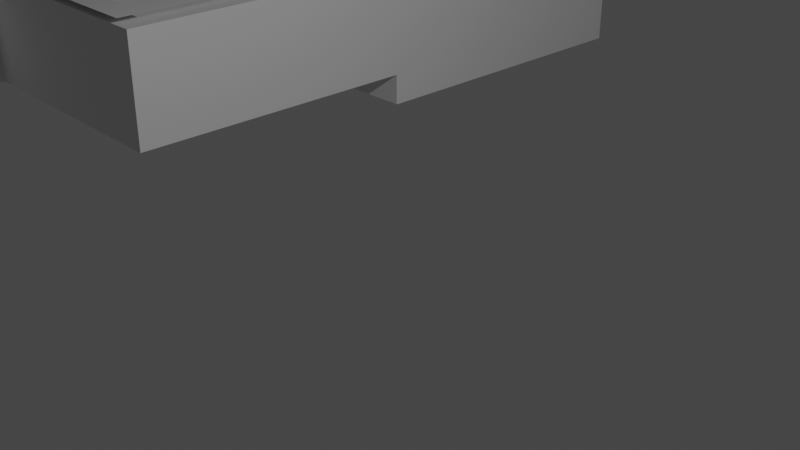 # Source: 0_0_3.blend  (saved by Blender 3.6.13; exported with 4.5.12 LTS)
import bpy
from mathutils import Matrix  # noqa: F401  (used for matrix-valued properties, if any)

bpy.ops.wm.read_factory_settings(use_empty=True)
scene = bpy.context.scene
scene.name = 'Scene'

# ---- collections
col_collection = bpy.data.collections.new('Collection'); scene.collection.children.link(col_collection)

# ---- world
world_world = bpy.data.worlds.new('World'); scene.world = world_world
world_world.use_nodes = True; world_world.node_tree.nodes.clear()
_N = world_world.node_tree.nodes; _L = world_world.node_tree.links
n0 = _N.new('ShaderNodeOutputWorld'); n0.name = 'World Output'; n0.location = (300, 300)
n1 = _N.new('ShaderNodeBackground'); n1.name = 'Background'; n1.location = (10, 300)
n1.inputs[0].default_value = (0.05088, 0.05088, 0.05088, 1.0)
_L.new(n1.outputs[0], n0.inputs[0])
n0.is_active_output = True
world_world.color = (0.05088, 0.05088, 0.05088)
world_world.use_sun_shadow = False
world_world.sun_shadow_jitter_overblur = 0.0

# ---- cameras
cam_camera = bpy.data.cameras.new('Camera')
cam_camera.clip_end = 100.0
cam_camera.ortho_scale = 7.314

# ---- lights
light_light = bpy.data.lights.new('Light', 'POINT')
light_light.transmission_factor = 0.0
light_light.energy = 1000.0
light_light.shadow_soft_size = 0.1
light_light.shadow_maximum_resolution = 0.006
light_light.use_absolute_resolution = True

# ---- meshes
me_003 = bpy.data.meshes.new('Площина.003')
me_003.from_pydata([(-1.0, -1.0, 0.0), (1.0, -1.0, 0.0), (-1.0, 1.0, 0.0), (1.0, 1.0, 0.0), (-1.0, 47.0, 0.0), (1.0, 47.0, 0.0), (-1.0, 49.0, 0.0), (1.0, 49.0, 0.0), (1.0, 47.0, 0.0), (1.0, 49.0, 0.0), (32.5, 47.0, 0.0), (32.5, 49.0, 0.0), (34.5, 47.0, 0.0), (34.5, 49.0, 0.0), (47.5, 47.0, 0.0), (47.5, 49.0, 0.0), (52.5, 47.0, 0.0), (52.5, 49.0, 0.0), (52.5, 47.0, 0.0), (52.5, 49.0, 0.0), (57.0, 47.0, 0.0), (57.0, 49.0, 0.0), (59.0, 47.0, 0.0), (59.0, 49.0, 0.0), (57.0, 24.5, 0.0), (59.0, 24.5, 0.0), (32.5, 24.5, 0.0), (34.5, 24.5, 0.0), (32.5, 22.5, 0.0), (34.5, 22.5, 0.0), (57.0, 22.5, 0.0), (59.0, 22.5, 0.0), (57.0, 22.5, 0.0), (59.0, 22.5, 0.0), (57.0, 22.5, 0.0), (59.0, 22.5, 0.0), (57.0, 22.5, 0.0), (59.0, 22.5, 0.0), (57.0, 1.0, 0.0), (59.0, 1.0, 0.0), (32.5, 1.0, 0.0), (34.5, 1.0, 0.0), (32.5, -1.0, 0.0), (34.5, -1.0, 0.0), (57.0, -1.0, 0.0), (59.0, -1.0, 0.0), (39.0, 1.0, 0.0), (39.0, -1.0, 0.0), (37.0, 1.0, 0.0), (37.0, -1.0, 0.0), (19.0, -1.0, 0.0), (19.0, 1.0, 0.0), (34.5, 1.0, 0.0), (34.5, -1.0, 0.0), (21.0, -1.0, 0.0), (21.0, 1.0, 0.0), (39.0, -9.0, 0.0), (37.0, -9.0, 0.0), (39.0, -11.0, 0.0), (37.0, -11.0, 0.0), (19.0, -1.0, 0.0), (21.0, -1.0, 0.0), (19.0, -9.0, 0.0), (21.0, -9.0, 0.0), (19.0, -11.0, 0.0), (21.0, -11.0, 0.0), (-1.0, 1.0, 0.0), (-1.0, -1.0, 0.0), (1.0, -1.0, 0.0), (1.0, 1.0, 0.0), (1.0, 47.0, 0.0), (-1.0, 47.0, 0.0), (1.0, 49.0, 0.0), (-1.0, 49.0, 0.0), (1.0, 47.0, 0.0), (1.0, 49.0, 0.0), (32.5, 47.0, 0.0), (32.5, 49.0, 0.0), (34.5, 47.0, 0.0), (34.5, 49.0, 0.0), (47.5, 47.0, 0.0), (47.5, 49.0, 0.0), (52.5, 47.0, 0.0), (52.5, 49.0, 0.0), (52.5, 47.0, 0.0), (52.5, 49.0, 0.0), (57.0, 47.0, 0.0), (57.0, 49.0, 0.0), (59.0, 47.0, 0.0), (59.0, 49.0, 0.0), (57.0, 24.5, 0.0), (59.0, 24.5, 0.0), (32.5, 24.5, 0.0), (34.5, 24.5, 0.0), (32.5, 22.5, 0.0), (34.5, 22.5, 0.0), (57.0, 22.5, 0.0), (59.0, 22.5, 0.0), (57.0, 22.5, 0.0), (59.0, 22.5, 0.0), (57.0, 22.5, 0.0), (59.0, 22.5, 0.0), (57.0, 22.5, 0.0), (59.0, 22.5, 0.0), (57.0, 1.0, 0.0), (59.0, 1.0, 0.0), (32.5, 1.0, 0.0), (34.5, 1.0, 0.0), (32.5, -1.0, 0.0), (34.5, -1.0, 0.0), (57.0, -1.0, 0.0), (59.0, -1.0, 0.0), (39.0, 1.0, 0.0), (39.0, -1.0, 0.0), (37.0, 1.0, 0.0), (37.0, -1.0, 0.0), (19.0, -1.0, 0.0), (19.0, 1.0, 0.0), (34.5, 1.0, 0.0), (34.5, -1.0, 0.0), (21.0, -1.0, 0.0), (21.0, 1.0, 0.0), (37.0, -9.0, 0.0), (39.0, -9.0, 0.0), (37.0, -11.0, 0.0), (39.0, -11.0, 0.0), (19.0, -1.0, 0.0), (21.0, -1.0, 0.0), (19.0, -9.0, 0.0), (21.0, -9.0, 0.0), (19.0, -11.0, 0.0), (21.0, -11.0, 0.0), (-1.0, 1.0, 5.0), (-1.0, -1.0, 5.0), (1.0, -1.0, 5.0), (1.0, 1.0, 5.0), (1.0, 47.0, 5.0), (-1.0, 47.0, 5.0), (1.0, 49.0, 5.0), (-1.0, 49.0, 5.0), (1.0, 47.0, 5.0), (1.0, 49.0, 5.0), (32.5, 47.0, 5.0), (32.5, 49.0, 5.0), (34.5, 47.0, 5.0), (34.5, 49.0, 5.0), (47.5, 47.0, 5.0), (47.5, 49.0, 5.0), (52.5, 47.0, 5.0), (52.5, 49.0, 5.0), (52.5, 47.0, 5.0), (52.5, 49.0, 5.0), (57.0, 47.0, 5.0), (57.0, 49.0, 5.0), (59.0, 47.0, 5.0), (59.0, 49.0, 5.0), (57.0, 24.5, 5.0), (59.0, 24.5, 5.0), (32.5, 24.5, 5.0), (34.5, 24.5, 5.0), (32.5, 22.5, 5.0), (34.5, 22.5, 5.0), (57.0, 22.5, 5.0), (59.0, 22.5, 5.0), (57.0, 22.5, 5.0), (59.0, 22.5, 5.0), (57.0, 22.5, 5.0), (59.0, 22.5, 5.0), (57.0, 22.5, 5.0), (59.0, 22.5, 5.0), (57.0, 1.0, 5.0), (59.0, 1.0, 5.0), (32.5, 1.0, 5.0), (34.5, 1.0, 5.0), (32.5, -1.0, 5.0), (34.5, -1.0, 5.0), (57.0, -1.0, 5.0), (59.0, -1.0, 5.0), (39.0, 1.0, 5.0), (39.0, -1.0, 5.0), (37.0, 1.0, 5.0), (37.0, -1.0, 5.0), (19.0, -1.0, 5.0), (19.0, 1.0, 5.0), (34.5, 1.0, 5.0), (34.5, -1.0, 5.0), (21.0, -1.0, 5.0), (21.0, 1.0, 5.0), (37.0, -9.0, 5.0), (39.0, -9.0, 5.0), (37.0, -11.0, 5.0), (39.0, -11.0, 5.0), (19.0, -1.0, 5.0), (21.0, -1.0, 5.0), (19.0, -9.0, 5.0), (21.0, -9.0, 5.0), (19.0, -11.0, 5.0), (21.0, -11.0, 5.0), (-1.0, 1.0, 6.25), (-1.0, -1.0, 6.25), (1.0, -1.0, 6.25), (1.0, 1.0, 6.25), (1.0, 47.0, 6.25), (-1.0, 47.0, 6.25), (1.0, 49.0, 6.25), (-1.0, 49.0, 6.25), (1.0, 47.0, 6.25), (1.0, 49.0, 6.25), (32.5, 47.0, 6.25), (32.5, 49.0, 6.25), (34.5, 47.0, 6.25), (34.5, 49.0, 6.25), (47.5, 47.0, 6.25), (47.5, 49.0, 6.25), (52.5, 47.0, 6.25), (52.5, 49.0, 6.25), (52.5, 47.0, 6.25), (52.5, 49.0, 6.25), (57.0, 47.0, 6.25), (57.0, 49.0, 6.25), (59.0, 47.0, 6.25), (59.0, 49.0, 6.25), (57.0, 24.5, 6.25), (59.0, 24.5, 6.25), (32.5, 24.5, 6.25), (34.5, 24.5, 6.25), (32.5, 22.5, 6.25), (34.5, 22.5, 6.25), (57.0, 22.5, 6.25), (59.0, 22.5, 6.25), (57.0, 22.5, 6.25), (59.0, 22.5, 6.25), (57.0, 22.5, 6.25), (59.0, 22.5, 6.25), (57.0, 22.5, 6.25), (59.0, 22.5, 6.25), (57.0, 1.0, 6.25), (59.0, 1.0, 6.25), (32.5, 1.0, 6.25), (34.5, 1.0, 6.25), (32.5, -1.0, 6.25), (34.5, -1.0, 6.25), (57.0, -1.0, 6.25), (59.0, -1.0, 6.25), (39.0, 1.0, 6.25), (39.0, -1.0, 6.25), (37.0, 1.0, 6.25), (37.0, -1.0, 6.25), (19.0, -1.0, 6.25), (19.0, 1.0, 6.25), (34.5, 1.0, 6.25), (34.5, -1.0, 6.25), (21.0, -1.0, 6.25), (21.0, 1.0, 6.25), (37.0, -9.0, 6.25), (39.0, -9.0, 6.25), (37.0, -11.0, 6.25), (39.0, -11.0, 6.25), (19.0, -1.0, 6.25), (21.0, -1.0, 6.25), (19.0, -9.0, 6.25), (21.0, -9.0, 6.25), (19.0, -11.0, 6.25), (21.0, -11.0, 6.25), (3.826, 3.712, 6.25), (5.86, 3.712, 6.25), (3.826, 5.746, 6.25), (5.86, 5.746, 6.25)], [], [(0, 2, 3, 1), (2, 4, 5, 3), (4, 6, 7, 5), (7, 9, 8, 5), (9, 11, 10, 8), (11, 13, 12, 10), (13, 15, 14, 12), (17, 19, 18, 16), (19, 21, 20, 18), (21, 23, 22, 20), (22, 25, 24, 20), (12, 27, 26, 10), (27, 29, 28, 26), (25, 31, 30, 24), (30, 29, 27, 24), (31, 33, 32, 30), (33, 35, 34, 32), (35, 37, 36, 34), (37, 39, 38, 36), (29, 41, 40, 28), (41, 43, 42, 40), (39, 45, 44, 38), (44, 47, 46, 38), (47, 49, 48, 46), (49, 43, 41, 48), (3, 51, 50, 1), (51, 55, 54, 50), (42, 53, 52, 40), (55, 40, 42, 54), (47, 56, 57, 49), (56, 58, 59, 57), (54, 61, 60, 50), (61, 63, 62, 60), (63, 65, 64, 62), (63, 57, 59, 65), (75, 72, 138, 141), (108, 109, 175, 174), (123, 113, 179, 189), (86, 90, 156, 152), (94, 106, 172, 160), (91, 88, 154, 157), (107, 95, 161, 173), (120, 108, 174, 186), (73, 71, 137, 139), (106, 121, 187, 172), (72, 73, 139, 138), (102, 104, 170, 168), (106, 118, 184, 172), (69, 70, 136, 135), (89, 87, 153, 155), (105, 103, 169, 171), (119, 108, 174, 185), (71, 66, 132, 137), (88, 89, 155, 154), (84, 86, 152, 150), (100, 102, 168, 166), (121, 117, 183, 187), (87, 85, 151, 153), (103, 101, 167, 169), (118, 119, 185, 184), (67, 68, 134, 133), (82, 84, 150, 148), (98, 100, 166, 164), (68, 116, 182, 134), (66, 67, 133, 132), (85, 83, 149, 151), (101, 99, 165, 167), (117, 69, 135, 183), (131, 124, 190, 197), (122, 129, 195, 188), (148, 146, 147, 149), (57, 63, 129, 122), (65, 59, 124, 131), (51, 3, 69, 117), (35, 33, 99, 101), (19, 17, 83, 85), (2, 0, 67, 66), (1, 50, 116, 68), (32, 34, 100, 98), (16, 18, 84, 82), (0, 1, 68, 67), (52, 53, 119, 118), (37, 35, 101, 103), (21, 19, 85, 87), (55, 51, 117, 121), (34, 36, 102, 100), (18, 20, 86, 84), (22, 23, 89, 88), (4, 2, 66, 71), (53, 42, 108, 119), (39, 37, 103, 105), (23, 21, 87, 89), (3, 5, 70, 69), (40, 52, 118, 106), (36, 38, 104, 102), (7, 6, 73, 72), (40, 55, 121, 106), (6, 4, 71, 73), (54, 42, 108, 120), (41, 29, 95, 107), (25, 22, 88, 91), (28, 40, 106, 94), (20, 24, 90, 86), (56, 47, 113, 123), (42, 43, 109, 108), (9, 7, 72, 75), (49, 57, 122, 115), (27, 12, 78, 93), (5, 8, 74, 70), (59, 58, 125, 124), (10, 26, 92, 76), (58, 56, 123, 125), (44, 45, 111, 110), (11, 9, 75, 77), (45, 39, 105, 111), (8, 10, 76, 74), (26, 28, 94, 92), (61, 54, 120, 127), (13, 11, 77, 79), (50, 60, 126, 116), (47, 44, 110, 113), (31, 25, 91, 97), (38, 46, 112, 104), (63, 61, 127, 129), (29, 30, 96, 95), (15, 13, 79, 81), (60, 62, 128, 126), (24, 27, 93, 90), (12, 14, 80, 78), (64, 65, 131, 130), (46, 48, 114, 112), (43, 49, 115, 109), (33, 31, 97, 99), (62, 64, 130, 128), (48, 41, 107, 114), (30, 32, 98, 96), (188, 195, 261, 254), (146, 148, 214, 212), (162, 164, 230, 228), (180, 173, 239, 246), (194, 196, 262, 260), (149, 147, 213, 215), (165, 163, 229, 231), (175, 181, 247, 241), (178, 180, 246, 244), (196, 197, 263, 262), (144, 146, 212, 210), (156, 159, 225, 222), (192, 194, 260, 258), (147, 145, 211, 213), (161, 162, 228, 227), (195, 193, 259, 261), (170, 178, 244, 236), (163, 157, 223, 229), (179, 176, 242, 245), (182, 192, 258, 248), (145, 143, 209, 211), (193, 186, 252, 259), (158, 160, 226, 224), (140, 142, 208, 206), (177, 171, 237, 243), (143, 141, 207, 209), (176, 177, 243, 242), (191, 189, 255, 257), (142, 158, 224, 208), (190, 191, 257, 256), (136, 140, 206, 202), (159, 144, 210, 225), (181, 188, 254, 247), (141, 138, 204, 207), (174, 175, 241, 240), (189, 179, 245, 255), (115, 122, 188, 181), (93, 78, 144, 159), (70, 74, 140, 136), (124, 125, 191, 190), (76, 92, 158, 142), (125, 123, 189, 191), (110, 111, 177, 176), (77, 75, 141, 143), (111, 105, 171, 177), (74, 76, 142, 140), (92, 94, 160, 158), (127, 120, 186, 193), (79, 77, 143, 145), (116, 126, 192, 182), (113, 110, 176, 179), (97, 91, 157, 163), (104, 112, 178, 170), (129, 127, 193, 195), (95, 96, 162, 161), (81, 79, 145, 147), (126, 128, 194, 192), (90, 93, 159, 156), (78, 80, 146, 144), (130, 131, 197, 196), (112, 114, 180, 178), (109, 115, 181, 175), (99, 97, 163, 165), (82, 148, 149, 83), (128, 130, 196, 194), (114, 107, 173, 180), (96, 98, 164, 162), (199, 200, 201, 198), (198, 201, 202, 203), (203, 202, 204, 205), (204, 202, 206, 207), (207, 206, 208, 209), (209, 208, 210, 211), (211, 210, 212, 213), (213, 212, 214, 215), (215, 214, 216, 217), (217, 216, 218, 219), (219, 218, 220, 221), (220, 218, 222, 223), (210, 208, 224, 225), (225, 224, 226, 227), (223, 222, 228, 229), (228, 222, 225, 227), (229, 228, 230, 231), (231, 230, 232, 233), (233, 232, 234, 235), (235, 234, 236, 237), (227, 226, 238, 239), (239, 238, 240, 241), (237, 236, 242, 243), (242, 236, 244, 245), (245, 244, 246, 247), (247, 246, 239, 241), (201, 200, 248, 249), (249, 248, 252, 253), (240, 238, 250, 251), (253, 252, 240, 238), (245, 247, 254, 255), (255, 254, 256, 257), (252, 248, 258, 259), (259, 258, 260, 261), (261, 260, 262, 263), (261, 263, 256, 254), (197, 190, 256, 263), (183, 135, 201, 249), (167, 165, 231, 233), (151, 149, 215, 217), (132, 133, 199, 198), (134, 182, 248, 200), (164, 166, 232, 230), (148, 150, 216, 214), (133, 134, 200, 199), (184, 185, 251, 250), (169, 167, 233, 235), (153, 151, 217, 219), (187, 183, 249, 253), (166, 168, 234, 232), (150, 152, 218, 216), (154, 155, 221, 220), (137, 132, 198, 203), (185, 174, 240, 251), (171, 169, 235, 237), (155, 153, 219, 221), (135, 136, 202, 201), (172, 184, 250, 238), (168, 170, 236, 234), (138, 139, 205, 204), (172, 187, 253, 238), (139, 137, 203, 205), (186, 174, 240, 252), (173, 161, 227, 239), (157, 154, 220, 223), (160, 172, 238, 226), (152, 156, 222, 218), (146, 80, 81, 147), (210, 225, 222, 218, 216, 214, 212), (144, 159, 156, 152, 150, 148, 146)])
_uv = me_003.uv_layers.new(name='UVКарта')
_uv.uv.foreach_set('vector', [0.0, 0.0, 0.0, 1.0, 1.0, 1.0, 1.0, 0.0, 0.0, 1.0, 0.0, 1.0, 1.0, 1.0, 1.0, 1.0, 0.0, 1.0, 0.0, 1.0, 1.0, 1.0, 1.0, 1.0, 1.0, 1.0, 1.0, 1.0, 1.0, 1.0, 1.0, 1.0, 1.0, 1.0, 1.0, 1.0, 1.0, 1.0, 1.0, 1.0, 1.0, 1.0, 1.0, 1.0, 1.0, 1.0, 1.0, 1.0, 1.0, 1.0, 1.0, 1.0, 1.0, 1.0, 1.0, 1.0, 1.0, 1.0, 1.0, 1.0, 1.0, 1.0, 1.0, 1.0, 1.0, 1.0, 1.0, 1.0, 1.0, 1.0, 1.0, 1.0, 1.0, 1.0, 1.0, 1.0, 1.0, 1.0, 1.0, 1.0, 1.0, 1.0, 1.0, 1.0, 1.0, 1.0, 1.0, 1.0, 1.0, 1.0, 1.0, 1.0, 1.0, 1.0, 1.0, 1.0, 1.0, 1.0, 1.0, 1.0, 1.0, 1.0, 1.0, 1.0, 1.0, 1.0, 1.0, 1.0, 1.0, 1.0, 1.0, 1.0, 1.0, 1.0, 1.0, 1.0, 1.0, 1.0, 1.0, 1.0, 1.0, 1.0, 1.0, 1.0, 1.0, 1.0, 1.0, 1.0, 1.0, 1.0, 1.0, 1.0, 1.0, 1.0, 1.0, 1.0, 1.0, 1.0, 1.0, 1.0, 1.0, 1.0, 1.0, 1.0, 1.0, 1.0, 1.0, 1.0, 1.0, 1.0, 1.0, 1.0, 1.0, 1.0, 1.0, 1.0, 1.0, 1.0, 1.0, 1.0, 1.0, 1.0, 1.0, 1.0, 1.0, 1.0, 1.0, 1.0, 1.0, 1.0, 1.0, 1.0, 1.0, 1.0, 1.0, 1.0, 1.0, 1.0, 1.0, 1.0, 1.0, 1.0, 1.0, 1.0, 1.0, 1.0, 1.0, 1.0, 1.0, 1.0, 1.0, 1.0, 1.0, 1.0, 1.0, 1.0, 1.0, 1.0, 1.0, 1.0, 1.0, 1.0, 1.0, 1.0, 1.0, 0.0, 1.0, 0.0, 1.0, 1.0, 1.0, 1.0, 1.0, 0.0, 1.0, 0.0, 1.0, 1.0, 1.0, 1.0, 1.0, 1.0, 1.0, 1.0, 1.0, 1.0, 1.0, 1.0, 1.0, 1.0, 1.0, 0.0, 1.0, 1.0, 1.0, 1.0, 1.0, 1.0, 1.0, 1.0, 1.0, 1.0, 1.0, 1.0, 1.0, 1.0, 1.0, 1.0, 1.0, 0.0, 1.0, 0.0, 1.0, 0.0, 1.0, 0.0, 1.0, 0.0, 1.0, 0.0, 1.0, 0.0, 1.0, 0.0, 1.0, 0.0, 1.0, 0.0, 1.0, 0.0, 1.0, 0.0, 1.0, 0.0, 1.0, 1.0, 1.0, 1.0, 1.0, 0.0, 1.0, 1.0, 1.0, 1.0, 1.0, 1.0, 1.0, 1.0, 1.0, 1.0, 1.0, 1.0, 1.0, 1.0, 1.0, 1.0, 1.0, 1.0, 1.0, 1.0, 1.0, 1.0, 1.0, 1.0, 1.0, 1.0, 1.0, 1.0, 1.0, 1.0, 1.0, 1.0, 1.0, 1.0, 1.0, 1.0, 1.0, 1.0, 1.0, 1.0, 1.0, 1.0, 1.0, 1.0, 1.0, 1.0, 1.0, 1.0, 1.0, 1.0, 1.0, 1.0, 1.0, 1.0, 1.0, 1.0, 1.0, 0.0, 1.0, 1.0, 1.0, 1.0, 1.0, 0.0, 0.0, 1.0, 0.0, 1.0, 0.0, 1.0, 0.0, 1.0, 1.0, 1.0, 1.0, 1.0, 1.0, 1.0, 1.0, 1.0, 1.0, 1.0, 0.0, 1.0, 0.0, 1.0, 1.0, 1.0, 1.0, 1.0, 1.0, 1.0, 1.0, 1.0, 1.0, 1.0, 1.0, 1.0, 1.0, 1.0, 1.0, 1.0, 1.0, 1.0, 1.0, 1.0, 1.0, 1.0, 1.0, 1.0, 1.0, 1.0, 1.0, 1.0, 1.0, 1.0, 1.0, 1.0, 1.0, 1.0, 1.0, 1.0, 1.0, 1.0, 1.0, 1.0, 1.0, 1.0, 1.0, 1.0, 1.0, 1.0, 1.0, 1.0, 1.0, 1.0, 0.0, 1.0, 0.0, 1.0, 0.0, 1.0, 0.0, 1.0, 1.0, 1.0, 1.0, 1.0, 1.0, 1.0, 1.0, 1.0, 1.0, 1.0, 1.0, 1.0, 1.0, 1.0, 1.0, 1.0, 1.0, 1.0, 1.0, 1.0, 1.0, 1.0, 1.0, 1.0, 1.0, 1.0, 1.0, 1.0, 1.0, 1.0, 1.0, 1.0, 1.0, 1.0, 1.0, 1.0, 1.0, 1.0, 1.0, 1.0, 1.0, 1.0, 1.0, 1.0, 1.0, 1.0, 1.0, 1.0, 1.0, 1.0, 1.0, 1.0, 1.0, 1.0, 1.0, 1.0, 0.0, 0.0, 1.0, 0.0, 1.0, 0.0, 0.0, 0.0, 1.0, 1.0, 1.0, 1.0, 1.0, 1.0, 1.0, 1.0, 1.0, 1.0, 1.0, 1.0, 1.0, 1.0, 1.0, 1.0, 1.0, 0.0, 1.0, 0.0, 1.0, 0.0, 1.0, 0.0, 0.0, 1.0, 0.0, 0.0, 0.0, 0.0, 0.0, 1.0, 1.0, 1.0, 1.0, 1.0, 1.0, 1.0, 1.0, 1.0, 1.0, 1.0, 1.0, 1.0, 1.0, 1.0, 1.0, 1.0, 1.0, 1.0, 1.0, 1.0, 1.0, 1.0, 1.0, 1.0, 1.0, 0.0, 1.0, 1.0, 1.0, 1.0, 1.0, 0.0, 1.0, 1.0, 1.0, 0.0, 1.0, 0.0, 1.0, 1.0, 1.0, 1.0, 1.0, 1.0, 1.0, 1.0, 1.0, 1.0, 1.0, 1.0, 1.0, 0.0, 1.0, 0.0, 1.0, 1.0, 1.0, 0.0, 1.0, 1.0, 1.0, 1.0, 1.0, 0.0, 1.0, 1.0, 1.0, 1.0, 1.0, 1.0, 1.0, 1.0, 1.0, 1.0, 1.0, 1.0, 1.0, 1.0, 1.0, 1.0, 1.0, 1.0, 1.0, 1.0, 1.0, 1.0, 1.0, 1.0, 0.0, 1.0, 0.0, 0.0, 0.0, 0.0, 0.0, 1.0, 1.0, 0.0, 1.0, 0.0, 1.0, 0.0, 1.0, 0.0, 1.0, 1.0, 1.0, 1.0, 1.0, 1.0, 1.0, 1.0, 1.0, 1.0, 1.0, 1.0, 1.0, 1.0, 1.0, 1.0, 0.0, 0.0, 1.0, 0.0, 1.0, 0.0, 0.0, 0.0, 1.0, 1.0, 1.0, 1.0, 1.0, 1.0, 1.0, 1.0, 1.0, 1.0, 1.0, 1.0, 1.0, 1.0, 1.0, 1.0, 1.0, 1.0, 1.0, 1.0, 1.0, 1.0, 1.0, 1.0, 1.0, 1.0, 1.0, 1.0, 1.0, 1.0, 1.0, 1.0, 1.0, 1.0, 1.0, 1.0, 1.0, 1.0, 1.0, 1.0, 1.0, 1.0, 1.0, 1.0, 1.0, 1.0, 1.0, 1.0, 1.0, 1.0, 1.0, 1.0, 1.0, 1.0, 1.0, 1.0, 0.0, 1.0, 0.0, 1.0, 0.0, 1.0, 0.0, 1.0, 1.0, 1.0, 1.0, 1.0, 1.0, 1.0, 1.0, 1.0, 1.0, 1.0, 1.0, 1.0, 1.0, 1.0, 1.0, 1.0, 1.0, 1.0, 1.0, 1.0, 1.0, 1.0, 1.0, 1.0, 1.0, 1.0, 1.0, 1.0, 1.0, 1.0, 1.0, 1.0, 1.0, 1.0, 1.0, 1.0, 1.0, 1.0, 1.0, 1.0, 1.0, 1.0, 1.0, 1.0, 1.0, 1.0, 1.0, 1.0, 1.0, 1.0, 0.0, 1.0, 0.0, 1.0, 1.0, 1.0, 1.0, 1.0, 1.0, 1.0, 1.0, 1.0, 1.0, 1.0, 0.0, 1.0, 0.0, 1.0, 0.0, 1.0, 0.0, 1.0, 1.0, 0.0, 1.0, 1.0, 1.0, 1.0, 1.0, 0.0, 1.0, 1.0, 1.0, 1.0, 1.0, 1.0, 1.0, 1.0, 1.0, 1.0, 1.0, 1.0, 1.0, 1.0, 1.0, 1.0, 1.0, 1.0, 1.0, 1.0, 1.0, 1.0, 1.0, 1.0, 1.0, 1.0, 1.0, 1.0, 1.0, 1.0, 1.0, 1.0, 1.0, 1.0, 1.0, 1.0, 1.0, 1.0, 1.0, 1.0, 1.0, 1.0, 1.0, 1.0, 1.0, 1.0, 1.0, 1.0, 1.0, 1.0, 1.0, 1.0, 1.0, 1.0, 1.0, 1.0, 1.0, 1.0, 1.0, 1.0, 1.0, 1.0, 1.0, 1.0, 1.0, 1.0, 1.0, 1.0, 1.0, 1.0, 1.0, 1.0, 1.0, 1.0, 1.0, 1.0, 1.0, 1.0, 1.0, 1.0, 1.0, 1.0, 1.0, 1.0, 1.0, 1.0, 1.0, 1.0, 1.0, 1.0, 1.0, 1.0, 1.0, 1.0, 1.0, 1.0, 1.0, 1.0, 1.0, 1.0, 1.0, 1.0, 1.0, 1.0, 1.0, 1.0, 1.0, 1.0, 1.0, 1.0, 1.0, 1.0, 1.0, 1.0, 1.0, 1.0, 1.0, 1.0, 1.0, 1.0, 1.0, 1.0, 1.0, 1.0, 1.0, 1.0, 1.0, 1.0, 1.0, 1.0, 1.0, 1.0, 1.0, 1.0, 1.0, 1.0, 1.0, 1.0, 1.0, 1.0, 1.0, 1.0, 1.0, 1.0, 1.0, 0.0, 1.0, 0.0, 1.0, 0.0, 1.0, 0.0, 1.0, 1.0, 1.0, 1.0, 1.0, 1.0, 1.0, 1.0, 1.0, 0.0, 1.0, 0.0, 1.0, 0.0, 1.0, 0.0, 1.0, 1.0, 1.0, 1.0, 1.0, 1.0, 1.0, 1.0, 1.0, 1.0, 1.0, 1.0, 1.0, 1.0, 1.0, 1.0, 1.0, 1.0, 1.0, 1.0, 1.0, 1.0, 1.0, 1.0, 1.0, 0.0, 1.0, 0.0, 1.0, 0.0, 1.0, 0.0, 1.0, 1.0, 1.0, 1.0, 1.0, 1.0, 1.0, 1.0, 1.0, 1.0, 1.0, 1.0, 1.0, 1.0, 1.0, 1.0, 1.0, 0.0, 1.0, 0.0, 1.0, 0.0, 1.0, 0.0, 1.0, 1.0, 1.0, 1.0, 1.0, 1.0, 1.0, 1.0, 1.0, 1.0, 1.0, 1.0, 1.0, 1.0, 1.0, 1.0, 1.0, 0.0, 1.0, 0.0, 1.0, 0.0, 1.0, 0.0, 1.0, 1.0, 1.0, 1.0, 1.0, 1.0, 1.0, 1.0, 1.0, 1.0, 1.0, 1.0, 1.0, 1.0, 1.0, 1.0, 1.0, 1.0, 1.0, 1.0, 1.0, 1.0, 1.0, 1.0, 1.0, 0.0, 1.0, 0.0, 1.0, 0.0, 1.0, 0.0, 1.0, 1.0, 1.0, 1.0, 1.0, 1.0, 1.0, 1.0, 1.0, 1.0, 1.0, 1.0, 1.0, 1.0, 1.0, 1.0, 1.0, 1.0, 1.0, 0.0, 1.0, 0.0, 1.0, 1.0, 1.0, 1.0, 1.0, 1.0, 1.0, 1.0, 1.0, 1.0, 1.0, 1.0, 1.0, 1.0, 1.0, 1.0, 1.0, 1.0, 1.0, 1.0, 1.0, 1.0, 1.0, 1.0, 1.0, 1.0, 1.0, 0.0, 1.0, 0.0, 1.0, 0.0, 1.0, 0.0, 1.0, 1.0, 1.0, 1.0, 1.0, 1.0, 1.0, 1.0, 1.0, 1.0, 1.0, 1.0, 1.0, 1.0, 1.0, 1.0, 1.0, 1.0, 1.0, 1.0, 1.0, 1.0, 1.0, 1.0, 1.0, 1.0, 1.0, 1.0, 1.0, 1.0, 1.0, 1.0, 1.0, 0.0, 1.0, 0.0, 1.0, 0.0, 1.0, 0.0, 1.0, 1.0, 1.0, 1.0, 1.0, 1.0, 1.0, 1.0, 1.0, 1.0, 1.0, 1.0, 1.0, 1.0, 1.0, 1.0, 1.0, 0.0, 1.0, 0.0, 1.0, 0.0, 1.0, 0.0, 1.0, 1.0, 1.0, 1.0, 1.0, 1.0, 1.0, 1.0, 1.0, 1.0, 1.0, 1.0, 1.0, 1.0, 1.0, 1.0, 1.0, 0.0, 1.0, 0.0, 1.0, 0.0, 1.0, 0.0, 1.0, 1.0, 1.0, 1.0, 1.0, 1.0, 1.0, 1.0, 1.0, 1.0, 1.0, 1.0, 1.0, 1.0, 1.0, 1.0, 1.0, 1.0, 1.0, 1.0, 1.0, 1.0, 1.0, 1.0, 1.0, 0.0, 1.0, 0.0, 1.0, 0.0, 1.0, 0.0, 1.0, 1.0, 1.0, 1.0, 1.0, 1.0, 1.0, 1.0, 1.0, 0.0, 1.0, 0.0, 1.0, 0.0, 1.0, 0.0, 1.0, 1.0, 1.0, 1.0, 1.0, 1.0, 1.0, 1.0, 1.0, 1.0, 1.0, 1.0, 1.0, 1.0, 1.0, 1.0, 1.0, 1.0, 1.0, 1.0, 1.0, 1.0, 1.0, 1.0, 1.0, 1.0, 1.0, 1.0, 1.0, 1.0, 1.0, 1.0, 1.0, 1.0, 1.0, 1.0, 1.0, 1.0, 1.0, 1.0, 1.0, 1.0, 1.0, 1.0, 1.0, 1.0, 1.0, 1.0, 1.0, 1.0, 1.0, 1.0, 1.0, 1.0, 1.0, 1.0, 1.0, 1.0, 1.0, 1.0, 1.0, 1.0, 1.0, 1.0, 1.0, 1.0, 1.0, 1.0, 1.0, 1.0, 1.0, 1.0, 1.0, 1.0, 1.0, 1.0, 1.0, 1.0, 1.0, 1.0, 1.0, 1.0, 1.0, 1.0, 1.0, 1.0, 1.0, 1.0, 1.0, 1.0, 1.0, 1.0, 1.0, 1.0, 1.0, 1.0, 1.0, 1.0, 1.0, 1.0, 1.0, 1.0, 1.0, 1.0, 1.0, 1.0, 1.0, 1.0, 1.0, 1.0, 1.0, 1.0, 1.0, 1.0, 1.0, 1.0, 1.0, 1.0, 1.0, 1.0, 1.0, 1.0, 1.0, 1.0, 1.0, 1.0, 1.0, 1.0, 1.0, 1.0, 1.0, 1.0, 1.0, 1.0, 1.0, 1.0, 1.0, 1.0, 1.0, 1.0, 1.0, 1.0, 1.0, 1.0, 1.0, 1.0, 1.0, 1.0, 1.0, 1.0, 1.0, 1.0, 1.0, 1.0, 1.0, 1.0, 1.0, 1.0, 1.0, 1.0, 1.0, 1.0, 1.0, 1.0, 1.0, 1.0, 1.0, 1.0, 1.0, 1.0, 1.0, 1.0, 1.0, 1.0, 1.0, 1.0, 1.0, 1.0, 1.0, 1.0, 1.0, 1.0, 1.0, 1.0, 1.0, 1.0, 1.0, 1.0, 1.0, 1.0, 1.0, 1.0, 1.0, 1.0, 1.0, 1.0, 1.0, 1.0, 1.0, 1.0, 1.0, 0.0, 1.0, 0.0, 1.0, 0.0, 1.0, 0.0, 1.0, 1.0, 1.0, 1.0, 1.0, 1.0, 1.0, 1.0, 1.0, 0.0, 1.0, 0.0, 1.0, 0.0, 1.0, 0.0, 1.0, 1.0, 1.0, 1.0, 1.0, 1.0, 1.0, 1.0, 1.0, 1.0, 1.0, 1.0, 1.0, 1.0, 1.0, 1.0, 1.0, 1.0, 1.0, 1.0, 1.0, 1.0, 1.0, 1.0, 1.0, 0.0, 1.0, 0.0, 1.0, 0.0, 1.0, 0.0, 1.0, 1.0, 1.0, 1.0, 1.0, 1.0, 1.0, 1.0, 1.0, 1.0, 1.0, 1.0, 1.0, 1.0, 1.0, 1.0, 1.0, 0.0, 1.0, 0.0, 1.0, 0.0, 1.0, 0.0, 1.0, 1.0, 1.0, 1.0, 1.0, 1.0, 1.0, 1.0, 1.0, 1.0, 1.0, 1.0, 1.0, 1.0, 1.0, 1.0, 1.0, 0.0, 1.0, 0.0, 1.0, 0.0, 1.0, 0.0, 1.0, 1.0, 1.0, 1.0, 1.0, 1.0, 1.0, 1.0, 1.0, 1.0, 1.0, 1.0, 1.0, 1.0, 1.0, 1.0, 1.0, 1.0, 1.0, 1.0, 1.0, 1.0, 1.0, 1.0, 1.0, 1.0, 1.0, 1.0, 1.0, 1.0, 1.0, 1.0, 1.0, 0.0, 1.0, 0.0, 1.0, 0.0, 1.0, 0.0, 1.0, 1.0, 1.0, 1.0, 1.0, 1.0, 1.0, 1.0, 1.0, 1.0, 1.0, 1.0, 1.0, 1.0, 1.0, 1.0, 0.0, 0.0, 1.0, 0.0, 1.0, 1.0, 0.0, 1.0, 0.0, 1.0, 1.0, 1.0, 1.0, 1.0, 0.0, 1.0, 0.0, 1.0, 1.0, 1.0, 1.0, 1.0, 0.0, 1.0, 1.0, 1.0, 1.0, 1.0, 1.0, 1.0, 1.0, 1.0, 1.0, 1.0, 1.0, 1.0, 1.0, 1.0, 1.0, 1.0, 1.0, 1.0, 1.0, 1.0, 1.0, 1.0, 1.0, 1.0, 1.0, 1.0, 1.0, 1.0, 1.0, 1.0, 1.0, 1.0, 1.0, 1.0, 1.0, 1.0, 1.0, 1.0, 1.0, 1.0, 1.0, 1.0, 1.0, 1.0, 1.0, 1.0, 1.0, 1.0, 1.0, 1.0, 1.0, 1.0, 1.0, 1.0, 1.0, 1.0, 1.0, 1.0, 1.0, 1.0, 1.0, 1.0, 1.0, 1.0, 1.0, 1.0, 1.0, 1.0, 1.0, 1.0, 1.0, 1.0, 1.0, 1.0, 1.0, 1.0, 1.0, 1.0, 1.0, 1.0, 1.0, 1.0, 1.0, 1.0, 1.0, 1.0, 1.0, 1.0, 1.0, 1.0, 1.0, 1.0, 1.0, 1.0, 1.0, 1.0, 1.0, 1.0, 1.0, 1.0, 1.0, 1.0, 1.0, 1.0, 1.0, 1.0, 1.0, 1.0, 1.0, 1.0, 1.0, 1.0, 1.0, 1.0, 1.0, 1.0, 1.0, 1.0, 1.0, 1.0, 1.0, 1.0, 1.0, 1.0, 1.0, 1.0, 1.0, 1.0, 1.0, 1.0, 1.0, 1.0, 1.0, 1.0, 1.0, 1.0, 1.0, 1.0, 1.0, 1.0, 1.0, 1.0, 1.0, 1.0, 1.0, 1.0, 1.0, 1.0, 1.0, 1.0, 1.0, 1.0, 1.0, 1.0, 1.0, 1.0, 1.0, 1.0, 1.0, 1.0, 1.0, 1.0, 1.0, 1.0, 1.0, 1.0, 1.0, 1.0, 1.0, 1.0, 1.0, 1.0, 1.0, 1.0, 1.0, 1.0, 1.0, 1.0, 1.0, 1.0, 1.0, 1.0, 1.0, 1.0, 1.0, 1.0, 1.0, 0.0, 1.0, 0.0, 1.0, 1.0, 1.0, 1.0, 1.0, 0.0, 1.0, 0.0, 1.0, 1.0, 1.0, 1.0, 1.0, 1.0, 1.0, 1.0, 1.0, 1.0, 1.0, 1.0, 1.0, 0.0, 1.0, 1.0, 1.0, 1.0, 1.0, 1.0, 1.0, 1.0, 1.0, 1.0, 1.0, 1.0, 1.0, 1.0, 1.0, 1.0, 1.0, 1.0, 1.0, 1.0, 1.0, 0.0, 1.0, 0.0, 1.0, 0.0, 1.0, 0.0, 1.0, 0.0, 1.0, 0.0, 1.0, 0.0, 1.0, 0.0, 1.0, 0.0, 1.0, 0.0, 1.0, 0.0, 1.0, 0.0, 1.0, 0.0, 1.0, 0.0, 1.0, 1.0, 1.0, 1.0, 1.0, 0.0, 1.0, 1.0, 1.0, 1.0, 1.0, 0.0, 1.0, 1.0, 1.0, 1.0, 1.0, 1.0, 1.0, 1.0, 1.0, 1.0, 1.0, 1.0, 1.0, 1.0, 1.0, 1.0, 1.0, 1.0, 1.0, 1.0, 1.0, 1.0, 1.0, 1.0, 0.0, 1.0, 0.0, 0.0, 0.0, 0.0, 0.0, 1.0, 1.0, 0.0, 1.0, 0.0, 1.0, 0.0, 1.0, 0.0, 1.0, 1.0, 1.0, 1.0, 1.0, 1.0, 1.0, 1.0, 1.0, 1.0, 1.0, 1.0, 1.0, 1.0, 1.0, 1.0, 0.0, 0.0, 1.0, 0.0, 1.0, 0.0, 0.0, 0.0, 1.0, 1.0, 1.0, 1.0, 1.0, 1.0, 1.0, 1.0, 1.0, 1.0, 1.0, 1.0, 1.0, 1.0, 1.0, 1.0, 1.0, 1.0, 1.0, 1.0, 1.0, 1.0, 1.0, 1.0, 1.0, 1.0, 1.0, 1.0, 1.0, 1.0, 1.0, 1.0, 1.0, 1.0, 1.0, 1.0, 1.0, 1.0, 1.0, 1.0, 1.0, 1.0, 1.0, 1.0, 1.0, 1.0, 1.0, 1.0, 1.0, 1.0, 1.0, 1.0, 1.0, 1.0, 1.0, 1.0, 0.0, 1.0, 0.0, 1.0, 0.0, 1.0, 0.0, 1.0, 1.0, 1.0, 1.0, 1.0, 1.0, 1.0, 1.0, 1.0, 1.0, 1.0, 1.0, 1.0, 1.0, 1.0, 1.0, 1.0, 1.0, 1.0, 1.0, 1.0, 1.0, 1.0, 1.0, 1.0, 1.0, 1.0, 1.0, 1.0, 1.0, 1.0, 1.0, 1.0, 1.0, 1.0, 1.0, 1.0, 1.0, 1.0, 1.0, 1.0, 1.0, 1.0, 1.0, 1.0, 1.0, 1.0, 1.0, 1.0, 1.0, 1.0, 0.0, 1.0, 0.0, 1.0, 1.0, 1.0, 1.0, 1.0, 1.0, 1.0, 1.0, 1.0, 1.0, 1.0, 0.0, 1.0, 0.0, 1.0, 0.0, 1.0, 0.0, 1.0, 1.0, 0.0, 1.0, 1.0, 1.0, 1.0, 1.0, 0.0, 1.0, 1.0, 1.0, 1.0, 1.0, 1.0, 1.0, 1.0, 1.0, 1.0, 1.0, 1.0, 1.0, 1.0, 1.0, 1.0, 1.0, 1.0, 1.0, 1.0, 1.0, 1.0, 1.0, 1.0, 1.0, 1.0, 1.0, 1.0, 1.0, 1.0, 1.0, 1.0, 1.0, 1.0, 1.0, 1.0, 1.0, 1.0, 1.0, 1.0, 0.0, 0.0, 0.0, 0.0, 0.0, 0.0, 0.0, 0.0, 0.0, 0.0, 0.0, 0.0, 0.0, 0.0, 0.0, 0.0, 0.0, 0.0, 0.0, 0.0, 0.0, 0.0, 0.0, 0.0, 0.0, 0.0, 0.0, 0.0])
me_003.update()
me_004 = bpy.data.meshes.new('Площина.004')
me_004.from_pydata([(-1.0, -0.9553, 0.0), (0.0, -0.9553, 0.0), (-1.0, 0.04466, 0.0), (0.0, 0.04466, 0.0), (-1.0, 0.04466, -0.6792), (-1.0, -0.9553, -0.6792), (0.0, -0.9553, -0.6792), (0.0, 0.04466, -0.6792), (-1.0, 0.04466, 0.0), (-1.0, -0.9553, 0.0), (0.0, -0.9553, 0.0), (0.0, 0.04466, 0.0), (-1.0, 0.04466, 0.9702), (-1.0, -0.9553, 0.9702), (0.0, -0.9553, 0.9702), (0.0, 0.04466, 0.9702)], [], [(1, 0, 9, 10), (5, 6, 7, 4), (0, 1, 6, 5), (1, 3, 7, 6), (2, 0, 5, 4), (3, 2, 4, 7), (9, 8, 12, 13), (3, 1, 10, 11), (0, 2, 8, 9), (2, 3, 11, 8), (13, 12, 15, 14), (8, 11, 15, 12), (10, 9, 13, 14), (11, 10, 14, 15)])
_uv = me_004.uv_layers.new(name='UVКарта')
_uv.uv.foreach_set('vector', [1.0, 0.0, 0.0, 0.0, 0.0, 0.0, 1.0, 0.0, 0.0, 0.0, 1.0, 0.0, 1.0, 1.0, 0.0, 1.0, 0.0, 0.0, 1.0, 0.0, 1.0, 0.0, 0.0, 0.0, 1.0, 0.0, 1.0, 1.0, 1.0, 1.0, 1.0, 0.0, 0.0, 1.0, 0.0, 0.0, 0.0, 0.0, 0.0, 1.0, 1.0, 1.0, 0.0, 1.0, 0.0, 1.0, 1.0, 1.0, 0.0, 0.0, 0.0, 1.0, 0.0, 1.0, 0.0, 0.0, 1.0, 1.0, 1.0, 0.0, 1.0, 0.0, 1.0, 1.0, 0.0, 0.0, 0.0, 1.0, 0.0, 1.0, 0.0, 0.0, 0.0, 1.0, 1.0, 1.0, 1.0, 1.0, 0.0, 1.0, 0.0, 0.0, 0.0, 1.0, 1.0, 1.0, 1.0, 0.0, 0.0, 1.0, 1.0, 1.0, 1.0, 1.0, 0.0, 1.0, 1.0, 0.0, 0.0, 0.0, 0.0, 0.0, 1.0, 0.0, 1.0, 1.0, 1.0, 0.0, 1.0, 0.0, 1.0, 1.0])
me_004.update()
me_005 = bpy.data.meshes.new('Площина.005')
me_005.from_pydata([(-1.0, -1.0, 0.0), (1.0, -1.0, 0.0), (-1.0, 1.0, 0.0), (1.0, 1.0, 0.0), (-1.0, 47.0, 0.0), (1.0, 47.0, 0.0), (-1.0, 49.0, 0.0), (1.0, 49.0, 0.0), (1.0, 47.0, 0.0), (1.0, 49.0, 0.0), (32.5, 47.0, 0.0), (32.5, 49.0, 0.0), (34.5, 47.0, 0.0), (34.5, 49.0, 0.0), (47.5, 47.0, 0.0), (47.5, 49.0, 0.0), (52.5, 47.0, 0.0), (52.5, 49.0, 0.0), (52.5, 47.0, 0.0), (52.5, 49.0, 0.0), (57.0, 47.0, 0.0), (57.0, 49.0, 0.0), (59.0, 47.0, 0.0), (59.0, 49.0, 0.0), (57.0, 24.5, 0.0), (59.0, 24.5, 0.0), (32.5, 24.5, 0.0), (34.5, 24.5, 0.0), (32.5, 22.5, 0.0), (34.5, 22.5, 0.0), (57.0, 22.5, 0.0), (59.0, 22.5, 0.0), (57.0, 22.5, 0.0), (59.0, 22.5, 0.0), (57.0, 22.5, 0.0), (59.0, 22.5, 0.0), (57.0, 22.5, 0.0), (59.0, 22.5, 0.0), (57.0, 1.0, 0.0), (59.0, 1.0, 0.0), (32.5, 1.0, 0.0), (34.5, 1.0, 0.0), (32.5, -1.0, 0.0), (34.5, -1.0, 0.0), (57.0, -1.0, 0.0), (59.0, -1.0, 0.0), (39.0, 1.0, 0.0), (39.0, -1.0, 0.0), (37.0, 1.0, 0.0), (37.0, -1.0, 0.0), (19.0, -1.0, 0.0), (19.0, 1.0, 0.0), (34.5, 1.0, 0.0), (34.5, -1.0, 0.0), (21.0, -1.0, 0.0), (21.0, 1.0, 0.0), (39.0, -9.0, 0.0), (37.0, -9.0, 0.0), (39.0, -11.0, 0.0), (37.0, -11.0, 0.0), (19.0, -1.0, 0.0), (21.0, -1.0, 0.0), (19.0, -9.0, 0.0), (21.0, -9.0, 0.0), (19.0, -11.0, 0.0), (21.0, -11.0, 0.0), (-1.0, 1.0, -4.375), (-1.0, -1.0, -4.375), (1.0, -1.0, -4.375), (1.0, 1.0, -4.375), (1.0, 47.0, -4.375), (-1.0, 47.0, -4.375), (1.0, 49.0, -4.375), (-1.0, 49.0, -4.375), (1.0, 47.0, -4.375), (1.0, 49.0, -4.375), (32.5, 47.0, -4.375), (32.5, 49.0, -4.375), (34.5, 47.0, -4.375), (34.5, 49.0, -4.375), (47.5, 47.0, -4.375), (47.5, 49.0, -4.375), (52.5, 47.0, -4.375), (52.5, 49.0, -4.375), (52.5, 47.0, -4.375), (52.5, 49.0, -4.375), (57.0, 47.0, -4.375), (57.0, 49.0, -4.375), (59.0, 47.0, -4.375), (59.0, 49.0, -4.375), (57.0, 24.5, -4.375), (59.0, 24.5, -4.375), (32.5, 24.5, -4.375), (34.5, 24.5, -4.375), (32.5, 22.5, -4.375), (34.5, 22.5, -4.375), (57.0, 22.5, -4.375), (59.0, 22.5, -4.375), (57.0, 22.5, -4.375), (59.0, 22.5, -4.375), (57.0, 22.5, -4.375), (59.0, 22.5, -4.375), (57.0, 22.5, -4.375), (59.0, 22.5, -4.375), (57.0, 1.0, -4.375), (59.0, 1.0, -4.375), (32.5, 1.0, -4.375), (34.5, 1.0, -4.375), (32.5, -1.0, -4.375), (34.5, -1.0, -4.375), (57.0, -1.0, -4.375), (59.0, -1.0, -4.375), (39.0, 1.0, -4.375), (39.0, -1.0, -4.375), (37.0, 1.0, -4.375), (37.0, -1.0, -4.375), (19.0, -1.0, -4.375), (19.0, 1.0, -4.375), (34.5, 1.0, -4.375), (34.5, -1.0, -4.375), (21.0, -1.0, -4.375), (21.0, 1.0, -4.375), (37.0, -9.0, -4.375), (39.0, -9.0, -4.375), (37.0, -11.0, -4.375), (39.0, -11.0, -4.375), (19.0, -1.0, -4.375), (21.0, -1.0, -4.375), (19.0, -9.0, -4.375), (21.0, -9.0, -4.375), (19.0, -11.0, -4.375), (21.0, -11.0, -4.375), (1.0, 47.0, -7.5), (1.0, 49.0, -7.5), (1.0, 47.0, -7.5), (1.0, 49.0, -7.5), (32.5, 47.0, -7.5), (32.5, 49.0, -7.5), (34.5, 47.0, -7.5), (34.5, 49.0, -7.5), (47.5, 47.0, -7.5), (47.5, 49.0, -7.5), (52.5, 47.0, -7.5), (52.5, 49.0, -7.5), (52.5, 47.0, -7.5), (52.5, 49.0, -7.5), (57.0, 47.0, -7.5), (57.0, 49.0, -7.5), (59.0, 47.0, -7.5), (59.0, 49.0, -7.5), (57.0, 24.5, -7.5), (59.0, 24.5, -7.5), (32.5, 24.5, -7.5), (34.5, 24.5, -7.5), (32.5, 22.5, -7.5), (34.5, 22.5, -7.5), (57.0, 22.5, -7.5), (59.0, 22.5, -7.5), (57.0, 22.5, -7.5), (59.0, 22.5, -7.5), (57.0, 22.5, -7.5), (59.0, 22.5, -7.5), (57.0, 22.5, -7.5), (59.0, 22.5, -7.5), (19.0, -1.0, -7.5), (21.0, -1.0, -7.5), (19.0, -1.0, -7.5), (21.0, -1.0, -7.5)], [(73, 75), (70, 132)], [(0, 2, 3, 1), (2, 4, 5, 3), (4, 6, 7, 5), (7, 9, 8, 5), (9, 11, 10, 8), (11, 13, 12, 10), (13, 15, 14, 12), (17, 19, 18, 16), (19, 21, 20, 18), (21, 23, 22, 20), (22, 25, 24, 20), (12, 27, 26, 10), (27, 29, 28, 26), (25, 31, 30, 24), (30, 29, 27, 24), (31, 33, 32, 30), (33, 35, 34, 32), (35, 37, 36, 34), (37, 39, 38, 36), (29, 41, 40, 28), (41, 43, 42, 40), (39, 45, 44, 38), (44, 47, 46, 38), (47, 49, 48, 46), (49, 43, 41, 48), (3, 51, 50, 1), (51, 55, 54, 50), (42, 53, 52, 40), (55, 40, 42, 54), (47, 56, 57, 49), (56, 58, 59, 57), (54, 61, 60, 50), (61, 63, 62, 60), (63, 65, 64, 62), (63, 57, 59, 65), (162, 102, 103, 163), (104, 112, 113, 110), (88, 89, 149, 148), (84, 86, 146, 144), (100, 102, 162, 160), (87, 85, 145, 147), (103, 101, 161, 163), (120, 108, 106, 121), (82, 84, 144, 142), (98, 100, 160, 158), (117, 69, 68, 116), (85, 83, 143, 145), (101, 99, 159, 161), (122, 129, 131, 124), (80, 14, 15, 81), (96, 98, 158, 156), (131, 129, 128, 130), (140, 80, 81, 141), (99, 97, 157, 159), (114, 109, 115), (78, 80, 140, 138), (90, 93, 153, 150), (129, 127, 126, 128), (81, 79, 139, 141), (95, 96, 156, 155), (63, 61, 127, 129), (29, 30, 96, 95), (15, 13, 79, 81), (60, 62, 128, 126), (24, 27, 93, 90), (12, 14, 80, 78), (64, 65, 131, 130), (46, 48, 114, 112), (43, 49, 115, 109), (33, 31, 97, 99), (82, 142, 143, 83), (62, 64, 130, 128), (48, 41, 107, 114), (30, 32, 98, 96), (16, 82, 83, 17), (57, 63, 129, 122), (65, 59, 124, 131), (51, 3, 69, 117), (35, 33, 99, 101), (19, 17, 83, 85), (2, 0, 67, 66), (1, 50, 116, 68), (32, 34, 100, 98), (16, 18, 84, 82), (0, 1, 68, 67), (52, 53, 119, 118), (37, 35, 101, 103), (21, 19, 85, 87), (55, 51, 117, 121), (34, 36, 102, 100), (18, 20, 86, 84), (22, 23, 89, 88), (4, 2, 66, 71), (53, 42, 108, 119), (39, 37, 103, 105), (23, 21, 87, 89), (3, 5, 70, 69), (40, 52, 118, 106), (36, 38, 104, 102), (7, 6, 73, 72), (40, 55, 121, 106), (6, 4, 71, 73), (54, 42, 108, 120), (41, 29, 95, 107), (25, 22, 88, 91), (28, 40, 106, 94), (20, 24, 90, 86), (56, 47, 113, 123), (42, 43, 109, 108), (9, 7, 72, 75), (49, 57, 122, 115), (27, 12, 78, 93), (5, 8, 74, 70), (59, 58, 125, 124), (10, 26, 92, 76), (58, 56, 123, 125), (44, 45, 111, 110), (11, 9, 75, 77), (45, 39, 105, 111), (8, 10, 76, 74), (26, 28, 94, 92), (61, 54, 120, 127), (13, 11, 77, 79), (50, 60, 126, 116), (47, 44, 110, 113), (31, 25, 91, 97), (38, 46, 112, 104), (118, 115, 113), (69, 70, 71, 66), (133, 132, 134, 135), (137, 136, 138, 139), (139, 138, 140, 141), (141, 140, 142, 143), (143, 142, 144, 145), (145, 144, 146, 147), (147, 146, 148, 149), (148, 146, 150, 151), (138, 136, 152, 153), (153, 152, 154, 155), (151, 150, 156, 157), (156, 150, 153, 155), (157, 156, 158, 159), (159, 158, 160, 161), (161, 160, 162, 163), (165, 164, 166, 167), (89, 87, 147, 149), (94, 106, 107, 95), (91, 88, 148, 151), (154, 94, 95, 155), (86, 90, 150, 146), (106, 108, 109), (118, 109, 115), (75, 72, 133, 135), (123, 113, 115, 122), (93, 78, 138, 153), (76, 92, 152, 136), (125, 123, 122, 124), (76, 136, 137, 77), (92, 94, 154, 152), (127, 120, 165, 167), (79, 77, 137, 139), (116, 126, 166, 164), (97, 91, 151, 157), (102, 104, 105, 103), (74, 76, 77, 75), (68, 69, 66, 67), (118, 106, 109), (107, 109, 114), (114, 113, 112), (107, 108, 109), (114, 115, 113)])
_uv = me_005.uv_layers.new(name='UVКарта')
_uv.uv.foreach_set('vector', [0.0, 0.0, 0.0, 1.0, 1.0, 1.0, 1.0, 0.0, 0.0, 1.0, 0.0, 1.0, 1.0, 1.0, 1.0, 1.0, 0.0, 1.0, 0.0, 1.0, 1.0, 1.0, 1.0, 1.0, 1.0, 1.0, 1.0, 1.0, 1.0, 1.0, 1.0, 1.0, 1.0, 1.0, 1.0, 1.0, 1.0, 1.0, 1.0, 1.0, 1.0, 1.0, 1.0, 1.0, 1.0, 1.0, 1.0, 1.0, 1.0, 1.0, 1.0, 1.0, 1.0, 1.0, 1.0, 1.0, 1.0, 1.0, 1.0, 1.0, 1.0, 1.0, 1.0, 1.0, 1.0, 1.0, 1.0, 1.0, 1.0, 1.0, 1.0, 1.0, 1.0, 1.0, 1.0, 1.0, 1.0, 1.0, 1.0, 1.0, 1.0, 1.0, 1.0, 1.0, 1.0, 1.0, 1.0, 1.0, 1.0, 1.0, 1.0, 1.0, 1.0, 1.0, 1.0, 1.0, 1.0, 1.0, 1.0, 1.0, 1.0, 1.0, 1.0, 1.0, 1.0, 1.0, 1.0, 1.0, 1.0, 1.0, 1.0, 1.0, 1.0, 1.0, 1.0, 1.0, 1.0, 1.0, 1.0, 1.0, 1.0, 1.0, 1.0, 1.0, 1.0, 1.0, 1.0, 1.0, 1.0, 1.0, 1.0, 1.0, 1.0, 1.0, 1.0, 1.0, 1.0, 1.0, 1.0, 1.0, 1.0, 1.0, 1.0, 1.0, 1.0, 1.0, 1.0, 1.0, 1.0, 1.0, 1.0, 1.0, 1.0, 1.0, 1.0, 1.0, 1.0, 1.0, 1.0, 1.0, 1.0, 1.0, 1.0, 1.0, 1.0, 1.0, 1.0, 1.0, 1.0, 1.0, 1.0, 1.0, 1.0, 1.0, 1.0, 1.0, 1.0, 1.0, 1.0, 1.0, 1.0, 1.0, 1.0, 1.0, 1.0, 1.0, 1.0, 1.0, 1.0, 1.0, 1.0, 1.0, 1.0, 1.0, 1.0, 1.0, 1.0, 1.0, 1.0, 1.0, 1.0, 1.0, 1.0, 1.0, 1.0, 0.0, 1.0, 0.0, 1.0, 1.0, 1.0, 1.0, 1.0, 0.0, 1.0, 0.0, 1.0, 1.0, 1.0, 1.0, 1.0, 1.0, 1.0, 1.0, 1.0, 1.0, 1.0, 1.0, 1.0, 1.0, 1.0, 0.0, 1.0, 1.0, 1.0, 1.0, 1.0, 1.0, 1.0, 1.0, 1.0, 1.0, 1.0, 1.0, 1.0, 1.0, 1.0, 1.0, 1.0, 0.0, 1.0, 0.0, 1.0, 0.0, 1.0, 0.0, 1.0, 0.0, 1.0, 0.0, 1.0, 0.0, 1.0, 0.0, 1.0, 0.0, 1.0, 0.0, 1.0, 0.0, 1.0, 0.0, 1.0, 0.0, 1.0, 1.0, 1.0, 1.0, 1.0, 0.0, 1.0, 1.0, 1.0, 1.0, 1.0, 1.0, 1.0, 1.0, 1.0, 1.0, 1.0, 1.0, 1.0, 1.0, 1.0, 1.0, 1.0, 1.0, 1.0, 1.0, 1.0, 1.0, 1.0, 1.0, 1.0, 1.0, 1.0, 1.0, 1.0, 1.0, 1.0, 1.0, 1.0, 1.0, 1.0, 1.0, 1.0, 1.0, 1.0, 1.0, 1.0, 1.0, 1.0, 1.0, 1.0, 1.0, 1.0, 1.0, 1.0, 1.0, 1.0, 1.0, 1.0, 1.0, 1.0, 1.0, 1.0, 0.0, 1.0, 1.0, 1.0, 1.0, 1.0, 1.0, 1.0, 1.0, 1.0, 1.0, 1.0, 1.0, 1.0, 1.0, 1.0, 1.0, 1.0, 1.0, 1.0, 1.0, 1.0, 1.0, 1.0, 1.0, 1.0, 1.0, 1.0, 0.0, 1.0, 0.0, 1.0, 1.0, 1.0, 1.0, 1.0, 1.0, 1.0, 1.0, 1.0, 1.0, 1.0, 1.0, 1.0, 1.0, 1.0, 1.0, 1.0, 1.0, 1.0, 0.0, 1.0, 0.0, 1.0, 1.0, 1.0, 1.0, 1.0, 1.0, 1.0, 1.0, 1.0, 1.0, 1.0, 1.0, 1.0, 1.0, 1.0, 1.0, 1.0, 1.0, 1.0, 0.0, 1.0, 0.0, 1.0, 0.0, 1.0, 0.0, 1.0, 1.0, 1.0, 1.0, 1.0, 1.0, 1.0, 1.0, 1.0, 1.0, 1.0, 1.0, 1.0, 1.0, 1.0, 1.0, 1.0, 1.0, 1.0, 1.0, 1.0, 1.0, 1.0, 1.0, 1.0, 1.0, 1.0, 1.0, 1.0, 1.0, 1.0, 1.0, 1.0, 1.0, 1.0, 1.0, 1.0, 1.0, 1.0, 0.0, 1.0, 0.0, 1.0, 0.0, 1.0, 0.0, 1.0, 1.0, 1.0, 1.0, 1.0, 1.0, 1.0, 1.0, 1.0, 1.0, 1.0, 1.0, 1.0, 1.0, 1.0, 1.0, 1.0, 0.0, 1.0, 0.0, 1.0, 0.0, 1.0, 0.0, 1.0, 1.0, 1.0, 1.0, 1.0, 1.0, 1.0, 1.0, 1.0, 1.0, 1.0, 1.0, 1.0, 1.0, 1.0, 1.0, 1.0, 0.0, 1.0, 0.0, 1.0, 0.0, 1.0, 0.0, 1.0, 1.0, 1.0, 1.0, 1.0, 1.0, 1.0, 1.0, 1.0, 1.0, 1.0, 1.0, 1.0, 1.0, 1.0, 1.0, 1.0, 0.0, 1.0, 0.0, 1.0, 0.0, 1.0, 0.0, 1.0, 1.0, 1.0, 1.0, 1.0, 1.0, 1.0, 1.0, 1.0, 1.0, 1.0, 1.0, 1.0, 1.0, 1.0, 1.0, 1.0, 1.0, 1.0, 1.0, 1.0, 1.0, 1.0, 1.0, 1.0, 1.0, 1.0, 1.0, 1.0, 1.0, 1.0, 1.0, 1.0, 0.0, 1.0, 0.0, 1.0, 0.0, 1.0, 0.0, 1.0, 1.0, 1.0, 1.0, 1.0, 1.0, 1.0, 1.0, 1.0, 1.0, 1.0, 1.0, 1.0, 1.0, 1.0, 1.0, 1.0, 1.0, 1.0, 1.0, 1.0, 1.0, 1.0, 1.0, 1.0, 1.0, 1.0, 0.0, 1.0, 0.0, 1.0, 1.0, 1.0, 0.0, 1.0, 1.0, 1.0, 1.0, 1.0, 0.0, 1.0, 1.0, 1.0, 1.0, 1.0, 1.0, 1.0, 1.0, 1.0, 1.0, 1.0, 1.0, 1.0, 1.0, 1.0, 1.0, 1.0, 1.0, 1.0, 1.0, 1.0, 1.0, 1.0, 1.0, 0.0, 1.0, 0.0, 0.0, 0.0, 0.0, 0.0, 1.0, 1.0, 0.0, 1.0, 0.0, 1.0, 0.0, 1.0, 0.0, 1.0, 1.0, 1.0, 1.0, 1.0, 1.0, 1.0, 1.0, 1.0, 1.0, 1.0, 1.0, 1.0, 1.0, 1.0, 1.0, 0.0, 0.0, 1.0, 0.0, 1.0, 0.0, 0.0, 0.0, 1.0, 1.0, 1.0, 1.0, 1.0, 1.0, 1.0, 1.0, 1.0, 1.0, 1.0, 1.0, 1.0, 1.0, 1.0, 1.0, 1.0, 1.0, 1.0, 1.0, 1.0, 1.0, 1.0, 1.0, 1.0, 1.0, 1.0, 1.0, 1.0, 1.0, 1.0, 1.0, 1.0, 1.0, 1.0, 1.0, 1.0, 1.0, 1.0, 1.0, 1.0, 1.0, 1.0, 1.0, 1.0, 1.0, 1.0, 1.0, 1.0, 1.0, 1.0, 1.0, 1.0, 1.0, 1.0, 1.0, 0.0, 1.0, 0.0, 1.0, 0.0, 1.0, 0.0, 1.0, 1.0, 1.0, 1.0, 1.0, 1.0, 1.0, 1.0, 1.0, 1.0, 1.0, 1.0, 1.0, 1.0, 1.0, 1.0, 1.0, 1.0, 1.0, 1.0, 1.0, 1.0, 1.0, 1.0, 1.0, 1.0, 1.0, 1.0, 1.0, 1.0, 1.0, 1.0, 1.0, 1.0, 1.0, 1.0, 1.0, 1.0, 1.0, 1.0, 1.0, 1.0, 1.0, 1.0, 1.0, 1.0, 1.0, 1.0, 1.0, 1.0, 1.0, 0.0, 1.0, 0.0, 1.0, 1.0, 1.0, 1.0, 1.0, 1.0, 1.0, 1.0, 1.0, 1.0, 1.0, 0.0, 1.0, 0.0, 1.0, 0.0, 1.0, 0.0, 1.0, 1.0, 0.0, 1.0, 1.0, 1.0, 1.0, 1.0, 0.0, 1.0, 1.0, 1.0, 1.0, 1.0, 1.0, 1.0, 1.0, 1.0, 1.0, 1.0, 1.0, 1.0, 1.0, 1.0, 1.0, 1.0, 1.0, 1.0, 1.0, 1.0, 1.0, 1.0, 1.0, 1.0, 1.0, 1.0, 1.0, 1.0, 1.0, 1.0, 1.0, 1.0, 1.0, 1.0, 1.0, 1.0, 1.0, 1.0, 1.0, 1.0, 1.0, 1.0, 1.0, 1.0, 1.0, 1.0, 1.0, 1.0, 1.0, 1.0, 1.0, 1.0, 1.0, 1.0, 1.0, 1.0, 1.0, 1.0, 1.0, 1.0, 1.0, 1.0, 1.0, 1.0, 1.0, 1.0, 1.0, 1.0, 1.0, 1.0, 1.0, 1.0, 1.0, 1.0, 1.0, 1.0, 1.0, 1.0, 1.0, 1.0, 1.0, 1.0, 1.0, 1.0, 1.0, 1.0, 1.0, 1.0, 1.0, 1.0, 1.0, 1.0, 1.0, 1.0, 1.0, 1.0, 1.0, 1.0, 1.0, 1.0, 1.0, 1.0, 1.0, 1.0, 1.0, 1.0, 1.0, 1.0, 1.0, 1.0, 1.0, 1.0, 1.0, 1.0, 1.0, 1.0, 1.0, 1.0, 1.0, 1.0, 1.0, 1.0, 1.0, 1.0, 1.0, 1.0, 1.0, 1.0, 1.0, 1.0, 1.0, 1.0, 1.0, 1.0, 1.0, 1.0, 1.0, 1.0, 1.0, 1.0, 1.0, 1.0, 1.0, 1.0, 0.0, 1.0, 0.0, 1.0, 0.0, 1.0, 0.0, 1.0, 1.0, 1.0, 1.0, 1.0, 1.0, 1.0, 1.0, 1.0, 0.0, 1.0, 0.0, 1.0, 0.0, 1.0, 0.0, 1.0, 1.0, 1.0, 1.0, 1.0, 1.0, 1.0, 1.0, 1.0, 1.0, 1.0, 1.0, 1.0, 1.0, 1.0, 1.0, 1.0, 1.0, 1.0, 1.0, 1.0, 1.0, 1.0, 1.0, 1.0, 1.0, 1.0, 1.0, 1.0, 1.0, 1.0, 1.0, 1.0, 1.0, 0.0, 1.0, 0.0, 1.0, 1.0, 1.0, 1.0, 1.0, 1.0, 1.0, 1.0, 1.0, 1.0, 1.0, 1.0, 1.0, 1.0, 1.0, 1.0, 1.0, 1.0, 1.0, 1.0, 1.0, 1.0, 1.0, 1.0, 1.0, 1.0, 1.0, 1.0, 1.0, 1.0, 1.0, 1.0, 1.0, 1.0, 1.0, 1.0, 1.0, 1.0, 1.0, 1.0, 1.0, 1.0, 1.0, 1.0, 1.0, 1.0, 1.0, 1.0, 1.0, 1.0, 1.0, 1.0, 1.0, 1.0, 1.0, 1.0, 1.0, 1.0, 1.0, 1.0, 1.0, 1.0, 1.0, 1.0, 1.0, 1.0, 1.0, 1.0, 1.0, 1.0, 1.0, 1.0, 1.0, 1.0, 1.0, 1.0, 1.0, 1.0, 1.0, 1.0, 1.0, 1.0, 1.0, 1.0, 1.0, 1.0, 1.0, 1.0, 1.0, 1.0, 1.0, 1.0, 1.0, 1.0, 1.0, 1.0, 1.0, 1.0, 1.0, 1.0, 1.0, 1.0, 1.0, 1.0, 1.0, 1.0, 1.0, 1.0, 1.0, 1.0, 1.0, 1.0, 1.0, 1.0, 1.0, 1.0, 1.0, 1.0, 1.0, 1.0, 1.0, 1.0, 0.0, 1.0, 0.0, 1.0, 0.0, 1.0, 0.0, 1.0, 1.0, 1.0, 1.0, 1.0, 1.0, 1.0, 1.0, 1.0, 1.0, 1.0, 1.0, 1.0, 1.0, 1.0, 1.0, 1.0, 1.0, 1.0, 1.0, 1.0, 1.0, 1.0, 1.0, 1.0, 1.0, 1.0, 1.0, 1.0, 1.0, 1.0, 1.0, 1.0, 1.0, 1.0, 1.0, 1.0, 1.0, 1.0, 1.0, 1.0, 1.0, 1.0, 1.0, 1.0, 1.0, 1.0, 1.0, 1.0, 1.0, 1.0, 1.0, 1.0, 1.0, 1.0, 1.0, 1.0, 1.0, 1.0, 1.0, 1.0, 1.0, 1.0, 1.0, 1.0, 1.0, 1.0, 1.0, 1.0, 1.0, 1.0, 1.0, 1.0, 1.0, 1.0, 1.0, 1.0, 1.0, 1.0, 1.0, 1.0, 1.0, 1.0, 1.0, 1.0, 1.0, 1.0, 1.0, 1.0, 1.0, 1.0, 1.0, 1.0, 1.0, 1.0, 1.0, 1.0, 1.0, 1.0, 1.0, 1.0, 1.0, 1.0, 1.0, 1.0, 1.0, 1.0, 1.0, 1.0, 0.0, 1.0, 0.0, 1.0, 0.0, 1.0, 0.0, 1.0, 1.0, 1.0, 1.0, 1.0, 1.0, 1.0, 1.0, 1.0, 0.0, 1.0, 0.0, 1.0, 0.0, 1.0, 0.0, 1.0, 1.0, 1.0, 1.0, 1.0, 1.0, 1.0, 1.0, 1.0, 1.0, 1.0, 1.0, 1.0, 1.0, 1.0, 1.0, 1.0, 1.0, 1.0, 1.0, 1.0, 1.0, 1.0, 1.0, 1.0, 0.0, 1.0, 1.0, 0.0, 1.0, 0.0, 0.0, 1.0, 1.0, 1.0, 1.0, 1.0, 1.0, 1.0, 1.0, 1.0, 1.0, 1.0, 1.0, 1.0, 1.0, 1.0, 1.0, 1.0, 1.0, 1.0, 1.0, 1.0, 1.0, 1.0, 1.0, 1.0, 1.0, 1.0, 1.0, 1.0, 1.0])
me_005.update()
me_006 = bpy.data.meshes.new('Площина.006')
me_006.from_pydata([(-0.2, -0.2, 0.0), (0.2, -0.2, 0.0), (-0.2, 0.2, 0.0), (0.2, 0.2, 0.0), (-0.2, -0.2, 0.0), (0.2, -0.2, 0.0), (-0.2, 0.2, 0.0), (0.2, 0.2, 0.0), (-0.2, 2.1, 0.0), (0.2, 2.1, 0.0), (-0.2, 3.6, 0.0), (0.2, 3.6, 0.0), (-0.2, 6.0, 0.0), (0.2, 6.0, 0.0), (-0.2, 7.5, 0.0), (0.2, 7.5, 0.0), (-0.2, 7.5, 0.0), (0.2, 7.5, 0.0), (-0.2, 9.4, 0.0), (0.2, 9.4, 0.0), (-0.2, 9.8, 0.0), (0.2, 9.8, 0.0), (0.2, 9.4, 0.0), (0.2, 9.8, 0.0), (1.3, 9.4, 0.0), (1.3, 9.8, 0.0), (2.8, 9.4, 0.0), (2.8, 9.8, 0.0), (3.9, 9.4, 0.0), (3.9, 9.8, 0.0), (5.4, 9.4, 0.0), (5.4, 9.8, 0.0), (5.4, 9.4, 0.0), (5.4, 9.8, 0.0), (6.5, 9.4, 0.0), (6.5, 9.8, 0.0), (6.9, 9.4, 0.0), (6.9, 9.8, 0.0), (7.9, 9.4, 0.0), (7.9, 9.8, 0.0), (8.5, 9.4, 0.0), (8.5, 9.8, 0.0), (9.5, 9.4, 0.0), (9.5, 9.8, 0.0), (9.7, 9.4, 0.0), (9.7, 9.8, 0.0), (11.2, 9.4, 0.0), (11.2, 9.8, 0.0), (11.6, 9.4, 0.0), (11.6, 9.8, 0.0), (11.2, 7.9, 0.0), (11.6, 7.9, 0.0), (11.2, 6.9, 0.0), (11.6, 6.9, 0.0), (11.2, 6.4, 0.0), (11.6, 6.4, 0.0), (11.2, 6.2, 0.0), (11.6, 6.2, 0.0), (11.2, 5.5, 0.0), (11.6, 5.5, 0.0), (11.2, 4.0, 0.0), (11.6, 4.0, 0.0), (11.2, 3.3, 0.0), (11.6, 3.3, 0.0), (11.2, 3.1, 0.0), (11.6, 3.1, 0.0), (11.2, 0.2, 0.0), (11.6, 0.2, 0.0), (11.2, -0.2, 0.0), (11.6, -0.2, 0.0), (10.35, 0.2, 0.0), (10.35, -0.2, 0.0), (8.85, 0.2, 0.0), (8.85, -0.2, 0.0), (7.6, 0.2, 0.0), (7.6, -0.2, 0.0), (7.2, 0.2, 0.0), (7.2, -0.2, 0.0), (1.05, -0.2, 0.0), (1.05, 0.2, 0.0), (1.05, -0.2, 0.0), (1.05, 0.2, 0.0), (2.55, -0.2, 0.0), (2.55, 0.2, 0.0), (3.8, -0.2, 0.0), (3.8, 0.2, 0.0), (4.2, -0.2, 0.0), (4.2, 0.2, 0.0), (3.8, -1.8, 0.0), (4.2, -1.8, 0.0), (3.8, -2.2, 0.0), (4.2, -2.2, 0.0), (7.6, -1.8, 0.0), (7.2, -1.8, 0.0), (7.6, -2.2, 0.0), (7.2, -2.2, 0.0)], [], [(0, 1, 3, 2), (4, 5, 7, 6), (6, 7, 9, 8), (8, 9, 11, 10), (10, 11, 13, 12), (12, 13, 15, 14), (14, 15, 17, 16), (16, 17, 19, 18), (18, 19, 21, 20), (21, 19, 22, 23), (23, 22, 24, 25), (25, 24, 26, 27), (27, 26, 28, 29), (29, 28, 30, 31), (31, 30, 32, 33), (33, 32, 34, 35), (35, 34, 36, 37), (37, 36, 38, 39), (39, 38, 40, 41), (41, 40, 42, 43), (43, 42, 44, 45), (45, 44, 46, 47), (47, 46, 48, 49), (48, 46, 50, 51), (51, 50, 52, 53), (53, 52, 54, 55), (55, 54, 56, 57), (57, 56, 58, 59), (59, 58, 60, 61), (61, 60, 62, 63), (63, 62, 64, 65), (65, 64, 66, 67), (67, 66, 68, 69), (68, 66, 70, 71), (71, 70, 72, 73), (73, 72, 74, 75), (75, 74, 76, 77), (7, 5, 78, 79), (79, 78, 80, 81), (81, 80, 82, 83), (83, 82, 84, 85), (85, 84, 86, 87), (86, 84, 88, 89), (89, 88, 90, 91), (75, 77, 93, 92), (92, 93, 95, 94)])
_uv = me_006.uv_layers.new(name='UVКарта')
_uv.uv.foreach_set('vector', [0.0, 0.0, 1.0, 0.0, 1.0, 1.0, 0.0, 1.0, 0.0, 0.0, 1.0, 0.0, 1.0, 1.0, 0.0, 1.0, 0.0, 1.0, 1.0, 1.0, 1.0, 1.0, 0.0, 1.0, 0.0, 1.0, 1.0, 1.0, 1.0, 1.0, 0.0, 1.0, 0.0, 1.0, 1.0, 1.0, 1.0, 1.0, 0.0, 1.0, 0.0, 1.0, 1.0, 1.0, 1.0, 1.0, 0.0, 1.0, 0.0, 1.0, 1.0, 1.0, 1.0, 1.0, 0.0, 1.0, 0.0, 1.0, 1.0, 1.0, 1.0, 1.0, 0.0, 1.0, 0.0, 1.0, 1.0, 1.0, 1.0, 1.0, 0.0, 1.0, 1.0, 1.0, 1.0, 1.0, 1.0, 1.0, 1.0, 1.0, 1.0, 1.0, 1.0, 1.0, 1.0, 1.0, 1.0, 1.0, 1.0, 1.0, 1.0, 1.0, 1.0, 1.0, 1.0, 1.0, 1.0, 1.0, 1.0, 1.0, 1.0, 1.0, 1.0, 1.0, 1.0, 1.0, 1.0, 1.0, 1.0, 1.0, 1.0, 1.0, 1.0, 1.0, 1.0, 1.0, 1.0, 1.0, 1.0, 1.0, 1.0, 1.0, 1.0, 1.0, 1.0, 1.0, 1.0, 1.0, 1.0, 1.0, 1.0, 1.0, 1.0, 1.0, 1.0, 1.0, 1.0, 1.0, 1.0, 1.0, 1.0, 1.0, 1.0, 1.0, 1.0, 1.0, 1.0, 1.0, 1.0, 1.0, 1.0, 1.0, 1.0, 1.0, 1.0, 1.0, 1.0, 1.0, 1.0, 1.0, 1.0, 1.0, 1.0, 1.0, 1.0, 1.0, 1.0, 1.0, 1.0, 1.0, 1.0, 1.0, 1.0, 1.0, 1.0, 1.0, 1.0, 1.0, 1.0, 1.0, 1.0, 1.0, 1.0, 1.0, 1.0, 1.0, 1.0, 1.0, 1.0, 1.0, 1.0, 1.0, 1.0, 1.0, 1.0, 1.0, 1.0, 1.0, 1.0, 1.0, 1.0, 1.0, 1.0, 1.0, 1.0, 1.0, 1.0, 1.0, 1.0, 1.0, 1.0, 1.0, 1.0, 1.0, 1.0, 1.0, 1.0, 1.0, 1.0, 1.0, 1.0, 1.0, 1.0, 1.0, 1.0, 1.0, 1.0, 1.0, 1.0, 1.0, 1.0, 1.0, 1.0, 1.0, 1.0, 1.0, 1.0, 1.0, 1.0, 1.0, 1.0, 1.0, 1.0, 1.0, 1.0, 1.0, 1.0, 1.0, 1.0, 1.0, 1.0, 1.0, 1.0, 1.0, 1.0, 1.0, 1.0, 1.0, 1.0, 1.0, 1.0, 1.0, 1.0, 1.0, 1.0, 1.0, 1.0, 1.0, 1.0, 1.0, 1.0, 1.0, 1.0, 1.0, 1.0, 1.0, 1.0, 1.0, 1.0, 1.0, 1.0, 1.0, 1.0, 1.0, 1.0, 1.0, 1.0, 1.0, 1.0, 1.0, 1.0, 1.0, 1.0, 1.0, 1.0, 1.0, 1.0, 1.0, 1.0, 0.0, 1.0, 0.0, 1.0, 1.0, 1.0, 1.0, 1.0, 0.0, 1.0, 0.0, 1.0, 1.0, 1.0, 1.0, 1.0, 0.0, 1.0, 0.0, 1.0, 1.0, 1.0, 1.0, 1.0, 0.0, 1.0, 0.0, 1.0, 1.0, 1.0, 1.0, 1.0, 0.0, 1.0, 0.0, 1.0, 1.0, 1.0, 0.0, 1.0, 0.0, 1.0, 0.0, 1.0, 0.0, 1.0, 0.0, 1.0, 0.0, 1.0, 0.0, 1.0, 0.0, 1.0, 1.0, 1.0, 1.0, 1.0, 1.0, 1.0, 1.0, 1.0, 1.0, 1.0, 1.0, 1.0, 1.0, 1.0, 1.0])
me_006.update()

# ---- objects
ob_light = bpy.data.objects.new('Light', light_light)
ob_camera = bpy.data.objects.new('Camera', cam_camera)
ob_x = bpy.data.objects.new('Порожня', None)
ob_x_1 = bpy.data.objects.new('фундамент_верх', me_003)
ob_001 = bpy.data.objects.new('Площина.001', me_004)
ob_x_2 = bpy.data.objects.new('фундамент_низ', me_005)
ob_x_3 = bpy.data.objects.new('Стены', me_006)
ob_001_1 = bpy.data.objects.new('Порожня.001', None)
ob_002 = bpy.data.objects.new('Порожня.002', None)

# ---- transforms, parenting, visibility, modifiers, constraints
ob_light.location = (4.076, 1.005, 5.904)
ob_light.rotation_euler = (0.6503, 0.05522, 1.866)
ob_light.lock_rotations_4d = False
ob_light.empty_display_type = 'ARROWS'
ob_light.color = (0.0, 0.0, 0.0, 0.0)
ob_light.lineart.crease_threshold = 0.0
ob_camera.location = (7.359, -6.926, 4.958)
ob_camera.rotation_euler = (1.109, 0.0, 0.8149)
ob_camera.lock_rotations_4d = False
ob_camera.empty_display_type = 'ARROWS'
ob_camera.color = (0.0, 0.0, 0.0, 0.0)
ob_camera.display_type = 'WIRE'
ob_camera.lineart.crease_threshold = 0.0
ob_x.location = (-11.49, 4.47, 0.0)
ob_x.scale = (1.844, 1.844, 1.844)
ob_x.empty_display_type = 'IMAGE'
ob_x.empty_display_size = 5.0
ob_x.empty_image_offset = (-0.4798, -0.519)
ob_x_1.location = (-16.82, 0.1718, -0.1049)
ob_x_1.scale = (0.2, 0.2, 0.16)
ob_001.location = (-12.47, 5.905, -0.01821)
ob_001.scale = (1.0, 1.031, 1.031)
ob_x_2.location = (-16.82, 0.1718, -0.1049)
ob_x_2.scale = (0.2, 0.2, 0.16)
ob_x_3.location = (-16.82, 0.1605, 1.0)
ob_001_1.location = (-16.82, 0.1605, 1.0)
ob_001_1.rotation_euler = (0.004654, -9.827e-13, 0.009308)
ob_001_1.empty_display_type = 'IMAGE'
ob_001_1.empty_display_size = 9.082
ob_001_1.empty_image_offset = (0.04497, 0.07996)
ob_002.location = (-16.82, 0.1605, 1.0)
ob_002.rotation_euler = (0.004654, -9.827e-13, 0.009308)
ob_002.empty_display_type = 'IMAGE'
ob_002.empty_display_size = 5.0
ob_002.empty_image_offset = (-1.307, 0.627)

# ---- collection membership
col_collection.objects.link(ob_light)
col_collection.objects.link(ob_camera)
col_collection.objects.link(ob_x)
col_collection.objects.link(ob_x_1)
col_collection.objects.link(ob_001)
col_collection.objects.link(ob_x_2)
col_collection.objects.link(ob_x_3)
col_collection.objects.link(ob_001_1)
col_collection.objects.link(ob_002)

# ---- scene / render settings (as saved in the file)
scene.camera = ob_camera
scene.frame_start = 1; scene.frame_end = 250; scene.frame_set(0)
scene.render.engine = 'BLENDER_EEVEE_NEXT'
scene.cycles.sampling_pattern = 'TABULATED_SOBOL'
scene.view_settings.view_transform = 'Filmic'
bpy.context.view_layer.update()
